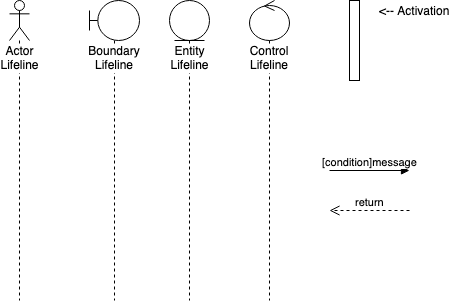

The diagram above was exported from draw.io. Its source (the exported page's mxGraphModel, read from the mxfile embedded in the PNG):
<mxGraphModel dx="932" dy="516" grid="1" gridSize="10" guides="1" tooltips="1" connect="1" arrows="1" fold="1" page="1" pageScale="1" pageWidth="850" pageHeight="1100" math="0" shadow="0">
  <root>
    <mxCell id="0" />
    <mxCell id="1" parent="0" />
    <mxCell id="5yHR4Tt9AU9AiIAnoFPx-1" value="" style="html=1;points=[];perimeter=orthogonalPerimeter;" vertex="1" parent="1">
      <mxGeometry x="540" y="80" width="10" height="80" as="geometry" />
    </mxCell>
    <mxCell id="5yHR4Tt9AU9AiIAnoFPx-2" value="Actor Lifeline" style="shape=umlLifeline;participant=umlActor;perimeter=lifelinePerimeter;whiteSpace=wrap;html=1;container=1;collapsible=0;recursiveResize=0;verticalAlign=top;spacingTop=36;labelBackgroundColor=#ffffff;outlineConnect=0;" vertex="1" parent="1">
      <mxGeometry x="200" y="80" width="20" height="300" as="geometry" />
    </mxCell>
    <mxCell id="5yHR4Tt9AU9AiIAnoFPx-3" value="Boundary Lifeline" style="shape=umlLifeline;participant=umlBoundary;perimeter=lifelinePerimeter;whiteSpace=wrap;html=1;container=1;collapsible=0;recursiveResize=0;verticalAlign=top;spacingTop=36;labelBackgroundColor=#ffffff;outlineConnect=0;" vertex="1" parent="1">
      <mxGeometry x="280" y="80" width="50" height="300" as="geometry" />
    </mxCell>
    <mxCell id="5yHR4Tt9AU9AiIAnoFPx-4" value="Entity Lifeline" style="shape=umlLifeline;participant=umlEntity;perimeter=lifelinePerimeter;whiteSpace=wrap;html=1;container=1;collapsible=0;recursiveResize=0;verticalAlign=top;spacingTop=36;labelBackgroundColor=#ffffff;outlineConnect=0;" vertex="1" parent="1">
      <mxGeometry x="360" y="80" width="40" height="300" as="geometry" />
    </mxCell>
    <mxCell id="5yHR4Tt9AU9AiIAnoFPx-5" value="Control Lifeline" style="shape=umlLifeline;participant=umlControl;perimeter=lifelinePerimeter;whiteSpace=wrap;html=1;container=1;collapsible=0;recursiveResize=0;verticalAlign=top;spacingTop=36;labelBackgroundColor=#ffffff;outlineConnect=0;" vertex="1" parent="1">
      <mxGeometry x="440" y="80" width="40" height="300" as="geometry" />
    </mxCell>
    <mxCell id="5yHR4Tt9AU9AiIAnoFPx-7" value="return" style="html=1;verticalAlign=bottom;endArrow=open;dashed=1;endSize=8;" edge="1" parent="1">
      <mxGeometry relative="1" as="geometry">
        <mxPoint x="600" y="290" as="sourcePoint" />
        <mxPoint x="520" y="290" as="targetPoint" />
      </mxGeometry>
    </mxCell>
    <mxCell id="5yHR4Tt9AU9AiIAnoFPx-8" value="&amp;lt;-- Activation" style="text;html=1;align=center;verticalAlign=middle;resizable=0;points=[];;autosize=1;" vertex="1" parent="1">
      <mxGeometry x="560" y="80" width="90" height="20" as="geometry" />
    </mxCell>
    <mxCell id="5yHR4Tt9AU9AiIAnoFPx-9" value="[condition]message" style="html=1;verticalAlign=bottom;endArrow=block;" edge="1" parent="1">
      <mxGeometry width="80" relative="1" as="geometry">
        <mxPoint x="520" y="250" as="sourcePoint" />
        <mxPoint x="600" y="250" as="targetPoint" />
      </mxGeometry>
    </mxCell>
  </root>
</mxGraphModel>